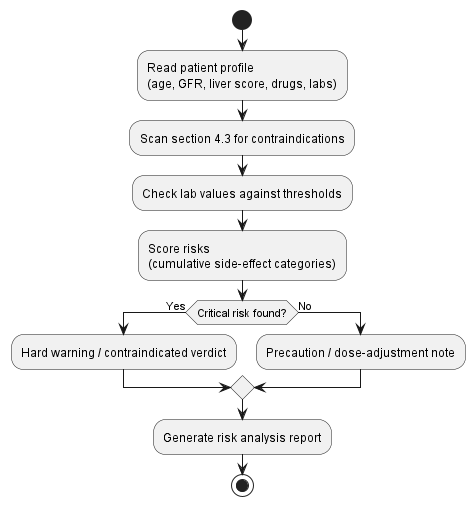

The diagram above was rendered by PlantUML. Its source (embedded in the PNG):
@startuml UC2_Risk_Activity_EN
skinparam monochrome true
skinparam shadowing false
start
:Read patient profile\n(age, GFR, liver score, drugs, labs);
:Scan section 4.3 for contraindications;
:Check lab values against thresholds;
:Score risks\n(cumulative side-effect categories);
if (Critical risk found?) then (Yes)
  :Hard warning / contraindicated verdict;
else (No)
  :Precaution / dose-adjustment note;
endif
:Generate risk analysis report;
stop
@enduml